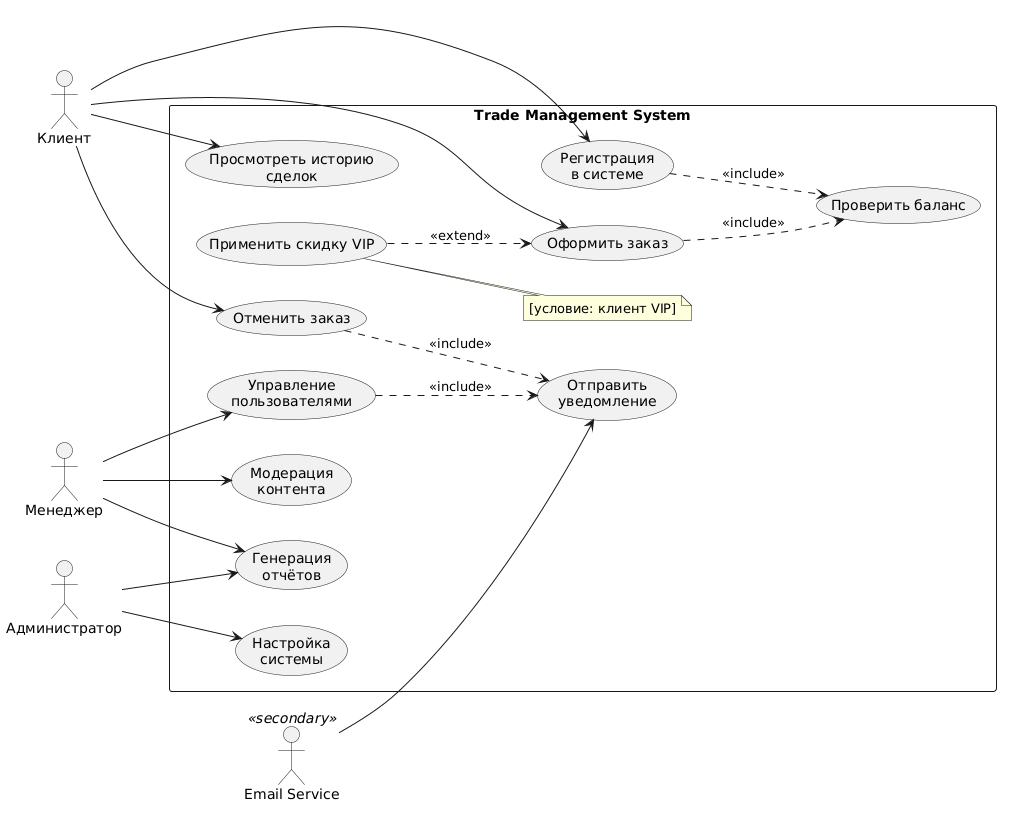

The diagram above was rendered by PlantUML. Its source (embedded in the PNG):
@startuml
left to right direction
skinparam packageStyle rectangle

actor "Клиент" as Client
actor "Менеджер" as Manager
actor "Администратор" as Admin
actor "Email Service" as Email <<secondary>>

rectangle "Trade Management System" {
    ' === ЛКИЕНТ ===
    usecase "Регистрация\nв системе" as UC_Register
    usecase "Оформить заказ" as UC_Order
    usecase "Проверить баланс" as UC_CheckBalance
    usecase "Применить скидку VIP" as UC_VIPDiscount
    usecase "Просмотреть историю\nсделок" as UC_History
    usecase "Отменить заказ" as UC_Cancel
    
    ' === МЕНЕДЖЕР ===
    usecase "Управление\nпользователями" as UC_ManageUsers
    usecase "Модерация\nконтента" as UC_Moderate
    usecase "Генерация\nотчётов" as UC_Reports
    
    ' === АДМИНИСТРАТОР ===
    usecase "Настройка\nсистемы" as UC_Settings
    
    ' === СИСТЕМА ===
    usecase "Отправить\nуведомление" as UC_Notify

    ' Include: общая функциональность
    UC_Order ..>UC_CheckBalance : <<include>>
    UC_Register ..> UC_CheckBalance : <<include>>
    UC_Cancel ..> UC_Notify : <<include>>
    UC_ManageUsers ..> UC_Notify : <<include>>

    ' Extend: опциональное поведение
    UC_VIPDiscount ..> UC_Order : <<extend>>
    note right of UC_VIPDiscount
      [условие: клиент VIP]
    end note
}

' === АССОЦИАЦИИ АКТЁРОВ ===
Client --> UC_Register
Client --> UC_Order
Client --> UC_History
Client --> UC_Cancel

Manager --> UC_ManageUsers
Manager --> UC_Moderate
Manager --> UC_Reports

Admin --> UC_Settings
Admin --> UC_Reports

Email --> UC_Notify
@enduml